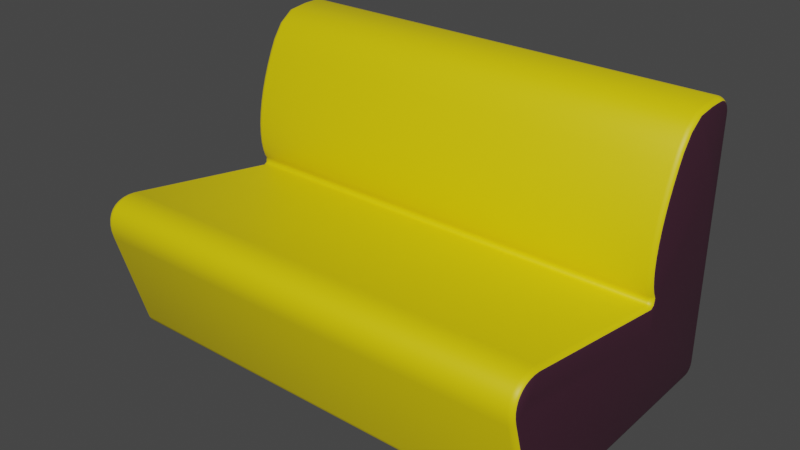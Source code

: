 # Source: coach.blend  (saved by Blender 3.2.14; exported with 4.5.12 LTS)
import bpy
from mathutils import Matrix  # noqa: F401  (used for matrix-valued properties, if any)

bpy.ops.wm.read_factory_settings(use_empty=True)
scene = bpy.context.scene
scene.name = 'Scene'

# ---- materials (node trees are filled in below, after node groups)
mat_material_002 = bpy.data.materials.new('Material.002')
mat_material_002.use_transparent_shadow = False
mat_material_003 = bpy.data.materials.new('Material.003')
mat_material_003.use_transparent_shadow = False

# ---- material node trees
mat_material_002.use_nodes = True; mat_material_002.node_tree.nodes.clear()
_N = mat_material_002.node_tree.nodes; _L = mat_material_002.node_tree.links
n0 = _N.new('ShaderNodeBsdfPrincipled'); n0.name = 'Principled BSDF'; n0.location = (10, 300)
n0.distribution = 'GGX'
n0.subsurface_method = 'RANDOM_WALK_SKIN'
n0.inputs[0].default_value = (0.8, 0.6342, 0.0, 1.0)
n0.inputs[3].default_value = 1.45
n0.inputs[27].default_value = (0.0, 0.0, 0.0, 1.0)
n0.inputs[28].default_value = 1.0
n1 = _N.new('ShaderNodeOutputMaterial'); n1.name = 'Material Output'; n1.location = (300, 300)
_L.new(n0.outputs[0], n1.inputs[0])
n1.is_active_output = True
mat_material_003.use_nodes = True; mat_material_003.node_tree.nodes.clear()
_N = mat_material_003.node_tree.nodes; _L = mat_material_003.node_tree.links
n0 = _N.new('ShaderNodeBsdfPrincipled'); n0.name = 'Principled BSDF'; n0.location = (10, 300)
n0.distribution = 'GGX'
n0.subsurface_method = 'RANDOM_WALK_SKIN'
n0.inputs[0].default_value = (0.04955, 0.0142, 0.02916, 1.0)
n0.inputs[3].default_value = 1.45
n0.inputs[27].default_value = (0.0, 0.0, 0.0, 1.0)
n0.inputs[28].default_value = 1.0
n1 = _N.new('ShaderNodeOutputMaterial'); n1.name = 'Material Output'; n1.location = (300, 300)
_L.new(n0.outputs[0], n1.inputs[0])
n1.is_active_output = True

# ---- world
world_world = bpy.data.worlds.new('World'); scene.world = world_world
world_world.use_nodes = True; world_world.node_tree.nodes.clear()
_N = world_world.node_tree.nodes; _L = world_world.node_tree.links
n0 = _N.new('ShaderNodeOutputWorld'); n0.name = 'World Output'; n0.location = (300, 300)
n1 = _N.new('ShaderNodeBackground'); n1.name = 'Background'; n1.location = (10, 300)
n1.inputs[0].default_value = (0.05088, 0.05088, 0.05088, 1.0)
_L.new(n1.outputs[0], n0.inputs[0])
n0.is_active_output = True
world_world.color = (0.05088, 0.05088, 0.05088)
world_world.use_sun_shadow = False
world_world.sun_shadow_jitter_overblur = 0.0

# ---- meshes
me_cube_001 = bpy.data.meshes.new('Cube.001')
me_cube_001.from_pydata([(-0.6513, 0.3313, 0.1861), (-0.6513, 0.2831, 0.3785), (-0.6515, 0.09843, -0.3785), (-0.6494, 0.09843, -0.3848), (-0.6348, 0.09843, -0.3937), (-0.6435, 0.3782, 0.199), (-0.6348, 0.3817, 0.1999), (-0.6514, 0.3669, -0.1947), (-0.6348, 0.3817, -0.1947), (-0.6435, 0.3782, -0.1947), (-0.6493, 0.373, -0.1947), (-0.6527, -0.459, -0.06651), (-0.6439, -0.4683, -0.07838), (-0.6523, -0.3926, 0.0118), (-0.6348, -0.3828, 0.02267), (-0.6502, -0.4672, -0.05726), (-0.6439, -0.4719, -0.06069), (-0.6527, -0.4621, -0.04065), (-0.6439, -0.4727, -0.04389), (-0.6349, -0.476, -0.04488), (-0.6502, -0.466, -0.02872), (-0.6349, -0.4737, -0.02817), (-0.6501, -0.455, -0.005798), (-0.6526, -0.4439, -0.001733), (-0.6525, -0.4342, 0.00461), (-0.65, -0.4347, 0.009965), (-0.6349, -0.4353, 0.01754), (-0.6525, -0.4224, 0.009181), (-0.65, -0.4212, 0.01461), (-0.6524, -0.4085, 0.01167), (-0.6438, -0.4034, 0.02113), (-0.6349, -0.4019, 0.02402), (-0.6348, 0.228, 0.3865), (-0.6435, 0.2296, 0.3833), (-0.6513, 0.1036, -0.01989), (-0.6493, 0.09844, -0.02456), (-0.6435, 0.09407, -0.02851), (-0.6348, 0.09115, -0.03115), (-0.6513, 0.09765, 0.0008436), (-0.6435, 0.0876, -0.007127), (-0.6493, 0.09221, -0.00347), (-0.6493, 0.08851, 0.02061), (-0.6348, 0.07897, 0.04256), (-0.6493, 0.08736, 0.04734), (-0.6513, 0.09485, 0.07912), (-0.6435, 0.08357, 0.07402), (-0.6493, 0.08875, 0.07636), (-0.6513, 0.09885, 0.1093), (-0.6348, 0.08387, 0.1044), (-0.6493, 0.09264, 0.1073), (-0.6513, 0.1052, 0.141), (-0.6348, 0.09018, 0.138), (-0.6435, 0.0937, 0.1387), (-0.6513, 0.1138, 0.1737), (-0.6348, 0.09896, 0.1728), (-0.6435, 0.1024, 0.173), (-0.6348, 0.1101, 0.2084), (-0.6513, 0.1372, 0.2405), (-0.6348, 0.1235, 0.2444), (-0.6513, 0.1517, 0.274), (-0.6348, 0.1389, 0.2803), (-0.6493, 0.1464, 0.2766), (-0.6348, 0.1562, 0.3156), (-0.6513, 0.1962, 0.3461), (-0.6435, 0.1887, 0.355), (-0.6513, 0.3282, 0.3785), (-0.6493, 0.3287, 0.3848), (-0.6435, 0.329, 0.3902), (-0.6348, 0.3292, 0.3937), (-0.6513, 0.3669, 0.3386), (-0.6493, 0.373, 0.339), (-0.6435, 0.3782, 0.3394), (-0.6513, 0.339, 0.377), (-0.6493, 0.3406, 0.3832), (-0.6435, 0.3419, 0.3884), (-0.6513, 0.348, 0.3731), (-0.6493, 0.3511, 0.3787), (-0.6435, 0.3537, 0.3834), (-0.6348, 0.3555, 0.3865), (-0.6513, 0.3558, 0.367), (-0.6493, 0.3601, 0.3715), (-0.6435, 0.3639, 0.3753), (-0.6348, 0.3663, 0.3779), (-0.6513, 0.3617, 0.359), (-0.6493, 0.3671, 0.3622), (-0.6435, 0.3716, 0.3649), (-0.6348, 0.3747, 0.3667), (-0.6513, 0.3654, 0.3497), (-0.6493, 0.3714, 0.3513), (-0.6435, 0.3765, 0.3528), (-0.6493, -0.3492, -0.3848), (-0.6435, -0.3497, -0.3902), (-0.6435, -0.3869, -0.3625), (-0.6348, -0.3908, -0.3625), (-0.6513, -0.358, -0.3767), (-0.6493, -0.36, -0.3828), (-0.6493, -0.37, -0.3772), (-0.6435, -0.3732, -0.3816), (-0.6493, -0.378, -0.3689), (-0.6435, -0.3823, -0.3721), (-0.6348, -0.3851, -0.3742), (-0.6435, 0.3782, -0.3568), (-0.6493, 0.3454, -0.3848), (-0.6348, 0.3463, -0.3937), (-0.6348, 0.379, -0.3712), (-0.6435, 0.3688, -0.3805), (-0.6513, 0.3541, -0.3765), (-0.6435, 0.3585, -0.3876), (-0.6493, 0.0925, -0.06511), (-0.6435, 0.08955, -0.06069), (-0.6493, 0.1057, -0.03753), (-0.6513, 0.09545, -0.07069), (-0.6513, 0.1089, -0.06187), (-0.6348, 0.09554, -0.0525), (-0.6435, 0.09867, -0.0547), (-0.6435, 0.1009, -0.04273), (-0.6513, 0.1058, -0.07668), (-0.6527, -0.4515, -0.009575), (-0.6349, -0.4683, -0.01325), (-0.6439, -0.4657, -0.01453), (-0.6501, -0.4617, -0.01646), (-0.6527, -0.457, -0.01873), (-0.6439, -0.4706, -0.02839), (-0.6527, -0.4606, -0.02911), (-0.6502, -0.4679, -0.0424), (-0.6349, -0.4751, -0.06298), (-0.6527, -0.4616, -0.05322), (-0.6499, -0.3886, 0.0163), (-0.6438, -0.3851, 0.02012), (-0.6349, -0.4711, -0.08202), (-0.6501, -0.464, -0.07293), (-0.6493, 0.373, 0.1976), (-0.6513, 0.3669, 0.1959), (-0.6435, 0.09843, -0.3902), (-0.6513, 0.131, -0.07212), (-0.6513, 0.1251, -0.0397), (-0.6348, 0.2902, 0.3937), (-0.6435, 0.2885, 0.3902), (-0.6493, 0.286, 0.3848), (-0.6556, -0.4313, -0.03121), (-0.6528, 0.09249, -0.1385), (-0.6348, 0.09708, -0.04434), (-0.6493, 0.1034, -0.05799), (-0.6435, 0.09874, -0.03675), (-0.6348, 0.09406, -0.03622), (-0.6513, 0.1137, -0.03796), (-0.6348, 0.08682, -0.05747), (-0.6348, 0.3599, -0.3909), (-0.6493, 0.3565, -0.3825), (-0.6348, 0.3713, -0.3831), (-0.6493, 0.3651, -0.3766), (-0.6513, 0.3606, -0.372), (-0.6435, 0.3757, -0.3698), (-0.6493, 0.3708, -0.3678), (-0.6513, 0.365, -0.3653), (-0.6435, 0.3459, -0.3902), (-0.6513, 0.3448, -0.3785), (-0.6348, 0.3817, -0.3572), (-0.6493, 0.373, -0.3563), (-0.6513, 0.3669, -0.3557), (-0.6513, -0.373, -0.3652), (-0.6348, -0.3753, -0.3845), (-0.6513, -0.3663, -0.3721), (-0.6348, -0.3629, -0.3913), (-0.6435, -0.3618, -0.3879), (-0.6493, -0.3811, -0.3625), (-0.6348, -0.35, -0.3937), (-0.6513, -0.3487, -0.3785), (-0.6348, 0.3799, 0.3537), (-0.6348, 0.3429, 0.3919), (-0.6348, 0.3817, 0.3396), (-0.6493, 0.1922, 0.3509), (-0.6348, 0.1864, 0.3577), (-0.6493, 0.1631, 0.3105), (-0.6435, 0.1589, 0.3135), (-0.6513, 0.168, 0.3069), (-0.6435, 0.1419, 0.2788), (-0.6493, 0.1315, 0.2421), (-0.6435, 0.1267, 0.2435), (-0.6493, 0.1185, 0.2076), (-0.6435, 0.1135, 0.2081), (-0.6513, 0.1245, 0.207), (-0.6493, 0.1076, 0.1733), (-0.6493, 0.09897, 0.1397), (-0.6435, 0.08738, 0.1056), (-0.6348, 0.08012, 0.07245), (-0.6435, 0.08233, 0.04447), (-0.6513, 0.09329, 0.05071), (-0.6435, 0.08367, 0.01731), (-0.6348, 0.08044, 0.01511), (-0.6513, 0.09421, 0.02449), (-0.6348, 0.08451, -0.00957), (-0.6493, 0.2321, 0.3786), (-0.6513, 0.235, 0.3729), (-0.6499, -0.4057, 0.01679), (-0.6349, -0.4195, 0.0223), (-0.6438, -0.4202, 0.01922), (-0.6438, -0.4351, 0.01451), (-0.6349, -0.4489, 0.00989), (-0.6439, -0.4477, 0.007163), (-0.6501, -0.446, 0.003081), (-0.6349, -0.46, -0.0004565), (-0.6439, -0.458, -0.002596), (0.6513, 0.2831, 0.3785), (0.6435, 0.2885, 0.3902), (0.6348, 0.2902, 0.3937), (0.6435, 0.09843, -0.3902), (0.6493, 0.373, 0.1976), (0.6348, 0.3817, 0.1999), (0.6514, 0.3669, -0.1947), (0.6527, -0.459, -0.06651), (0.6439, -0.4683, -0.07838), (0.6349, -0.4711, -0.08202), (0.6523, -0.3926, 0.0118), (0.6438, -0.3851, 0.02012), (0.6499, -0.3886, 0.0163), (0.6527, -0.4616, -0.05322), (0.6439, -0.4719, -0.06069), (0.6349, -0.4751, -0.06298), (0.6502, -0.4679, -0.0424), (0.6439, -0.4727, -0.04389), (0.6527, -0.4606, -0.02911), (0.6439, -0.4706, -0.02839), (0.6349, -0.4737, -0.02817), (0.6501, -0.4617, -0.01646), (0.6439, -0.4657, -0.01453), (0.6349, -0.4683, -0.01325), (0.6501, -0.455, -0.005798), (0.6439, -0.458, -0.002596), (0.6349, -0.46, -0.0004565), (0.6526, -0.4439, -0.001733), (0.6501, -0.446, 0.003081), (0.6349, -0.4489, 0.00989), (0.65, -0.4347, 0.009965), (0.6349, -0.4353, 0.01754), (0.6525, -0.4224, 0.009181), (0.65, -0.4212, 0.01461), (0.6438, -0.4202, 0.01922), (0.6349, -0.4195, 0.0223), (0.6524, -0.4085, 0.01167), (0.6499, -0.4057, 0.01679), (0.6438, -0.4034, 0.02113), (0.6513, 0.235, 0.3729), (0.6435, 0.09407, -0.02851), (0.6348, 0.09115, -0.03115), (0.6348, 0.08451, -0.00957), (0.6435, 0.0876, -0.007127), (0.6493, 0.09221, -0.00347), (0.6493, 0.08851, 0.02061), (0.6513, 0.09329, 0.05071), (0.6513, 0.09485, 0.07912), (0.6348, 0.08012, 0.07245), (0.6513, 0.09885, 0.1093), (0.6513, 0.1052, 0.141), (0.6348, 0.09018, 0.138), (0.6513, 0.1138, 0.1737), (0.6435, 0.1024, 0.173), (0.6493, 0.1076, 0.1733), (0.6513, 0.1245, 0.207), (0.6348, 0.1235, 0.2444), (0.6493, 0.1315, 0.2421), (0.6348, 0.1389, 0.2803), (0.6493, 0.1464, 0.2766), (0.6348, 0.1864, 0.3577), (0.6513, 0.3282, 0.3785), (0.6493, 0.3287, 0.3848), (0.6435, 0.329, 0.3902), (0.6348, 0.3292, 0.3937), (0.6513, 0.3669, 0.3386), (0.6493, 0.373, 0.339), (0.6435, 0.3782, 0.3394), (0.6348, 0.3817, 0.3396), (0.6513, 0.339, 0.377), (0.6493, 0.3406, 0.3832), (0.6435, 0.3419, 0.3884), (0.6513, 0.348, 0.3731), (0.6493, 0.3511, 0.3787), (0.6435, 0.3537, 0.3834), (0.6348, 0.3555, 0.3865), (0.6513, 0.3558, 0.367), (0.6493, 0.3601, 0.3715), (0.6435, 0.3639, 0.3753), (0.6348, 0.3663, 0.3779), (0.6513, 0.3617, 0.359), (0.6493, 0.3671, 0.3622), (0.6435, 0.3716, 0.3649), (0.6513, 0.3654, 0.3497), (0.6493, 0.3714, 0.3513), (0.6435, 0.3765, 0.3528), (0.6435, -0.3497, -0.3902), (0.6348, -0.35, -0.3937), (0.6493, -0.3811, -0.3625), (0.6435, -0.3618, -0.3879), (0.6513, -0.3663, -0.3721), (0.6435, -0.3732, -0.3816), (0.6493, -0.378, -0.3689), (0.6435, 0.3782, -0.3568), (0.6513, 0.3448, -0.3785), (0.6435, 0.3459, -0.3902), (0.6348, 0.3463, -0.3937), (0.6348, 0.379, -0.3712), (0.6513, 0.3606, -0.372), (0.6493, 0.3651, -0.3766), (0.6348, 0.3713, -0.3831), (0.6435, 0.3585, -0.3876), (0.6348, 0.3599, -0.3909), (0.6493, 0.0925, -0.06511), (0.6435, 0.09874, -0.03675), (0.6513, 0.09545, -0.07069), (0.6348, 0.09554, -0.0525), (0.6435, 0.09867, -0.0547), (0.6493, 0.1034, -0.05799), (0.6348, 0.09708, -0.04434), (0.6493, 0.1067, -0.04031), (0.6528, 0.09249, -0.1385), (0.6527, -0.4515, -0.009575), (0.6527, -0.457, -0.01873), (0.6502, -0.466, -0.02872), (0.6349, -0.476, -0.04488), (0.6527, -0.4621, -0.04065), (0.6502, -0.4672, -0.05726), (0.6348, -0.3828, 0.02267), (0.6501, -0.464, -0.07293), (0.6493, 0.373, -0.1947), (0.6435, 0.3782, -0.1947), (0.6348, 0.3817, -0.1947), (0.6435, 0.3782, 0.199), (0.6513, 0.3669, 0.1959), (0.6348, 0.09843, -0.3937), (0.6494, 0.09843, -0.3848), (0.6513, 0.131, -0.07212), (0.6513, 0.1251, -0.0397), (0.6515, 0.09843, -0.3785), (0.6493, 0.286, 0.3848), (0.6556, -0.4313, -0.03121), (0.6513, 0.3313, 0.1861), (0.6513, 0.1058, -0.07668), (0.6435, 0.1009, -0.04273), (0.6513, 0.1089, -0.06187), (0.6348, 0.09406, -0.03622), (0.6513, 0.1137, -0.03796), (0.6348, 0.08682, -0.05747), (0.6435, 0.08955, -0.06069), (0.6493, 0.3565, -0.3825), (0.6513, 0.3541, -0.3765), (0.6435, 0.3688, -0.3805), (0.6435, 0.3757, -0.3698), (0.6493, 0.3708, -0.3678), (0.6513, 0.365, -0.3653), (0.6493, 0.3454, -0.3848), (0.6348, 0.3817, -0.3572), (0.6493, 0.373, -0.3563), (0.6513, 0.3669, -0.3557), (0.6348, -0.3851, -0.3742), (0.6435, -0.3823, -0.3721), (0.6513, -0.373, -0.3652), (0.6348, -0.3753, -0.3845), (0.6493, -0.37, -0.3772), (0.6348, -0.3629, -0.3913), (0.6493, -0.36, -0.3828), (0.6513, -0.358, -0.3767), (0.6348, -0.3908, -0.3625), (0.6435, -0.3869, -0.3625), (0.6493, -0.3492, -0.3848), (0.6513, -0.3487, -0.3785), (0.6348, 0.3799, 0.3537), (0.6348, 0.3747, 0.3667), (0.6348, 0.3429, 0.3919), (0.6493, 0.1922, 0.3509), (0.6435, 0.1887, 0.355), (0.6513, 0.1962, 0.3461), (0.6493, 0.1631, 0.3105), (0.6435, 0.1589, 0.3135), (0.6348, 0.1562, 0.3156), (0.6513, 0.168, 0.3069), (0.6435, 0.1419, 0.2788), (0.6513, 0.1517, 0.274), (0.6435, 0.1267, 0.2435), (0.6513, 0.1372, 0.2405), (0.6493, 0.1185, 0.2076), (0.6435, 0.1135, 0.2081), (0.6348, 0.1101, 0.2084), (0.6348, 0.09896, 0.1728), (0.6493, 0.09897, 0.1397), (0.6435, 0.0937, 0.1387), (0.6493, 0.09264, 0.1073), (0.6435, 0.08738, 0.1056), (0.6348, 0.08387, 0.1044), (0.6493, 0.08875, 0.07636), (0.6435, 0.08357, 0.07402), (0.6493, 0.08736, 0.04734), (0.6435, 0.08233, 0.04447), (0.6348, 0.07897, 0.04256), (0.6435, 0.08367, 0.01731), (0.6348, 0.08044, 0.01511), (0.6513, 0.09421, 0.02449), (0.6513, 0.09765, 0.0008436), (0.6493, 0.09844, -0.02456), (0.6513, 0.1036, -0.01989), (0.6493, 0.2321, 0.3786), (0.6435, 0.2296, 0.3833), (0.6348, 0.228, 0.3865), (0.6349, -0.4019, 0.02402), (0.6438, -0.4351, 0.01451), (0.6525, -0.4342, 0.00461), (0.6439, -0.4477, 0.007163)], [], [(94, 162, 160, 11, 139, 140, 7, 159, 154, 151, 106, 156, 2, 167), (29, 13, 139), (27, 29, 139), (24, 27, 139), (23, 24, 139), (117, 23, 139), (121, 117, 139), (123, 121, 139), (17, 123, 139), (135, 145, 34, 0), (63, 193, 0), (175, 63, 0), (59, 175, 0), (57, 59, 0), (181, 57, 0), (53, 181, 0), (50, 53, 0), (47, 50, 0), (44, 47, 0), (187, 44, 0), (190, 187, 0), (38, 190, 0), (11, 126, 139), (0, 193, 1, 65, 72, 75, 79, 83, 87, 69, 132), (116, 111, 112), (134, 116, 112, 145, 135), (126, 17, 139), (134, 135, 0, 132, 7), (34, 38, 0), (226, 118, 21, 223), (6, 8, 9, 5), (5, 9, 10, 131), (131, 10, 7, 132), (13, 29, 194, 127), (127, 194, 30, 128), (128, 30, 31, 14), (229, 201, 118, 226), (29, 27, 28, 194), (194, 28, 196, 30), (30, 196, 195, 31), (238, 195, 26, 234), (27, 24, 25, 28), (28, 25, 197, 196), (196, 197, 26, 195), (191, 245, 394, 189), (24, 23, 200, 25), (25, 200, 199, 197), (197, 199, 198, 26), (402, 31, 195, 238), (23, 117, 22, 200), (200, 22, 202, 199), (117, 121, 120, 22), (22, 120, 119, 202), (37, 244, 245, 191), (121, 123, 20, 120), (120, 20, 122, 119), (119, 122, 21, 118), (223, 21, 19, 318), (123, 17, 124, 20), (20, 124, 18, 122), (122, 18, 19, 21), (318, 19, 125, 218), (17, 126, 15, 124), (124, 15, 16, 18), (18, 16, 125, 19), (218, 125, 129, 212), (126, 11, 130, 15), (15, 130, 12, 16), (16, 12, 129, 125), (60, 261, 373, 62), (189, 394, 392, 42), (37, 191, 39, 36), (36, 39, 40, 35), (35, 40, 38, 34), (191, 189, 188, 39), (39, 188, 41, 40), (40, 41, 190, 38), (42, 392, 251, 185), (189, 42, 186, 188), (188, 186, 43, 41), (41, 43, 187, 190), (185, 251, 387, 48), (42, 185, 45, 186), (186, 45, 46, 43), (43, 46, 44, 187), (48, 387, 254, 51), (185, 48, 184, 45), (45, 184, 49, 46), (46, 49, 47, 44), (51, 254, 382, 54), (48, 51, 52, 184), (184, 52, 183, 49), (49, 183, 50, 47), (54, 382, 381, 56), (51, 54, 55, 52), (52, 55, 182, 183), (183, 182, 53, 50), (58, 259, 261, 60), (54, 56, 180, 55), (55, 180, 179, 182), (182, 179, 181, 53), (321, 14, 31, 402), (56, 58, 178, 180), (179, 177, 57, 181), (303, 149, 104, 300), (58, 60, 176, 178), (178, 176, 61, 177), (177, 61, 59, 57), (62, 373, 263, 172), (60, 62, 174, 176), (176, 174, 173, 61), (61, 173, 175, 59), (263, 401, 32, 172), (62, 172, 64, 174), (174, 64, 171, 173), (173, 171, 63, 175), (205, 136, 32, 401), (172, 32, 33, 64), (64, 33, 192, 171), (171, 192, 193, 63), (1, 193, 192, 138), (138, 192, 33, 137), (137, 33, 32, 136), (367, 169, 68, 267), (72, 65, 66, 73), (73, 66, 67, 74), (74, 67, 68, 169), (278, 78, 169, 367), (75, 72, 73, 76), (76, 73, 74, 77), (77, 74, 169, 78), (282, 82, 78, 278), (79, 75, 76, 80), (80, 76, 77, 81), (81, 77, 78, 82), (366, 86, 82, 282), (83, 79, 80, 84), (84, 80, 81, 85), (85, 81, 82, 86), (365, 168, 86, 366), (87, 83, 84, 88), (88, 84, 85, 89), (89, 85, 86, 168), (271, 170, 168, 365), (69, 87, 88, 70), (70, 88, 89, 71), (71, 89, 168, 170), (205, 267, 68, 136), (271, 208, 6, 170), (136, 68, 67, 137), (137, 67, 66, 138), (138, 66, 65, 1), (358, 163, 166, 290), (170, 6, 5, 71), (71, 5, 131, 70), (70, 131, 132, 69), (94, 167, 90, 95), (95, 90, 91, 164), (164, 91, 166, 163), (356, 161, 163, 358), (162, 94, 95, 96), (96, 95, 164, 97), (97, 164, 163, 161), (353, 100, 161, 356), (160, 162, 96, 98), (98, 96, 97, 99), (99, 97, 161, 100), (361, 93, 100, 353), (160, 98, 165), (165, 98, 99, 92), (92, 99, 100, 93), (290, 166, 4, 328), (167, 2, 3, 90), (90, 3, 133, 91), (91, 133, 4, 166), (212, 129, 93, 361), (11, 160, 165, 130), (130, 165, 92, 12), (12, 92, 93, 129), (299, 103, 147, 305), (156, 106, 148, 102), (102, 148, 107, 155), (155, 107, 147, 103), (305, 147, 149, 303), (106, 151, 150, 148), (148, 150, 105, 107), (107, 105, 149, 147), (328, 4, 103, 299), (151, 154, 153, 150), (150, 153, 152, 105), (105, 152, 104, 149), (300, 104, 157, 350), (154, 159, 158, 153), (153, 158, 101, 152), (152, 101, 157, 104), (113, 309, 312, 141), (2, 156, 102, 3), (3, 102, 155, 133), (133, 155, 103, 4), (350, 157, 8, 325), (159, 7, 10, 158), (158, 10, 9, 101), (101, 9, 8, 157), (146, 341, 309, 113), (14, 321, 341, 146), (146, 113, 114, 109), (109, 114, 142, 108), (108, 142, 112, 111), (244, 37, 144, 339), (113, 141, 115, 114), (114, 115, 110, 142), (142, 110, 145, 112), (141, 144, 143, 115), (115, 143, 110), (34, 145, 110, 35), (35, 110, 143, 36), (36, 143, 144, 37), (232, 198, 201, 229), (14, 146, 109, 128), (128, 109, 108, 127), (7, 140, 116, 134), (13, 127, 108, 111), (116, 140, 139, 13, 111), (234, 26, 198, 232), (199, 202, 201, 198), (202, 119, 118, 201), (381, 259, 58, 56), (180, 178, 177, 179), (141, 312, 339, 144), (360, 364, 332, 297, 344, 301, 348, 352, 209, 314, 334, 210, 355, 293), (239, 334, 213), (235, 334, 239), (404, 334, 235), (230, 334, 404), (315, 334, 230), (316, 334, 315), (221, 334, 316), (319, 334, 221), (331, 335, 398, 340), (370, 335, 242), (374, 335, 370), (376, 335, 374), (378, 335, 376), (258, 335, 378), (255, 335, 258), (253, 335, 255), (252, 335, 253), (250, 335, 252), (249, 335, 250), (395, 335, 249), (396, 335, 395), (210, 334, 216), (335, 327, 268, 286, 283, 279, 275, 272, 264, 203, 242), (336, 338, 308), (330, 331, 340, 338, 336), (216, 334, 319), (330, 209, 327, 335, 331), (398, 335, 396), (208, 326, 324, 325), (326, 207, 323, 324), (207, 327, 209, 323), (213, 215, 240, 239), (215, 214, 241, 240), (214, 321, 402, 241), (239, 240, 236, 235), (240, 241, 237, 236), (241, 402, 238, 237), (235, 236, 233, 404), (236, 237, 403, 233), (237, 238, 234, 403), (404, 233, 231, 230), (233, 403, 405, 231), (403, 234, 232, 405), (230, 231, 227, 315), (231, 405, 228, 227), (405, 232, 229, 228), (315, 227, 224, 316), (227, 228, 225, 224), (228, 229, 226, 225), (316, 224, 317, 221), (224, 225, 222, 317), (225, 226, 223, 222), (221, 317, 219, 319), (317, 222, 220, 219), (222, 223, 318, 220), (319, 219, 320, 216), (219, 220, 217, 320), (220, 318, 218, 217), (216, 320, 322, 210), (320, 217, 211, 322), (217, 218, 212, 211), (244, 243, 246, 245), (243, 397, 247, 246), (397, 398, 396, 247), (245, 246, 393, 394), (246, 247, 248, 393), (247, 396, 395, 248), (393, 248, 390, 391), (248, 395, 249, 390), (392, 391, 389, 251), (390, 249, 250, 388), (251, 389, 386, 387), (388, 250, 252, 385), (387, 386, 384, 254), (385, 252, 253, 383), (254, 384, 256, 382), (384, 383, 257, 256), (383, 253, 255, 257), (382, 256, 380, 381), (256, 257, 379, 380), (257, 255, 258, 379), (381, 380, 377, 259), (380, 379, 260, 377), (379, 258, 378, 260), (259, 377, 375, 261), (377, 260, 262, 375), (260, 378, 376, 262), (261, 375, 372, 373), (375, 262, 371, 372), (262, 376, 374, 371), (373, 372, 369, 263), (371, 374, 370, 368), (263, 369, 400, 401), (368, 370, 242, 399), (203, 333, 399, 242), (333, 204, 400, 399), (204, 205, 401, 400), (272, 273, 265, 264), (273, 274, 266, 265), (274, 367, 267, 266), (275, 276, 273, 272), (276, 277, 274, 273), (277, 278, 367, 274), (279, 280, 276, 275), (280, 281, 277, 276), (281, 282, 278, 277), (283, 284, 280, 279), (284, 285, 281, 280), (285, 366, 282, 281), (286, 287, 284, 283), (287, 288, 285, 284), (288, 365, 366, 285), (268, 269, 287, 286), (269, 270, 288, 287), (270, 271, 365, 288), (205, 204, 266, 267), (204, 333, 265, 266), (333, 203, 264, 265), (271, 270, 326, 208), (270, 269, 207, 326), (269, 268, 327, 207), (360, 359, 363, 364), (359, 292, 289, 363), (292, 358, 290, 289), (293, 357, 359, 360), (357, 294, 292, 359), (294, 356, 358, 292), (355, 295, 357, 293), (295, 354, 294, 357), (354, 353, 356, 294), (355, 291, 295), (291, 362, 354, 295), (364, 363, 329, 332), (363, 289, 206, 329), (289, 290, 328, 206), (210, 322, 291, 355), (322, 211, 362, 291), (211, 212, 361, 362), (297, 349, 343, 344), (349, 298, 304, 343), (298, 299, 305, 304), (344, 343, 302, 301), (343, 304, 345, 302), (304, 305, 303, 345), (301, 302, 347, 348), (302, 345, 346, 347), (345, 303, 300, 346), (348, 347, 351, 352), (347, 346, 296, 351), (346, 300, 350, 296), (332, 329, 349, 297), (329, 206, 298, 349), (206, 328, 299, 298), (352, 351, 323, 209), (351, 296, 324, 323), (296, 350, 325, 324), (341, 342, 310, 309), (342, 306, 311, 310), (306, 308, 338, 311), (309, 310, 337, 312), (310, 311, 313, 337), (311, 338, 340, 313), (312, 337, 307, 339), (337, 313, 307), (398, 397, 313, 340), (397, 243, 307, 313), (243, 244, 339, 307), (321, 214, 342, 341), (214, 215, 306, 342), (209, 330, 336, 314), (213, 308, 306, 215), (336, 308, 213, 334, 314), (391, 390, 388, 389), (362, 361, 353, 354), (369, 368, 399, 400), (372, 371, 368, 369), (389, 388, 385, 386), (394, 393, 391, 392), (386, 385, 383, 384), (6, 208, 325, 8)])
me_cube_001.polygons.foreach_set('use_smooth', [True] * 410)
me_cube_001.polygons.foreach_set('material_index', [2, 2, 2, 2, 2, 2, 2, 2, 2, 2, 2, 2, 2, 2, 2, 2, 2, 2, 2, 2, 2, 2, 2, 2, 2, 2, 2, 2, 2, 1, 1, 1, 2, 2, 1, 1, 1, 2, 1, 1, 1, 2, 1, 1, 1, 2, 1, 1, 1, 2, 1, 2, 1, 1, 2, 1, 1, 1, 2, 1, 1, 1, 2, 1, 1, 1, 2, 1, 1, 1, 1, 1, 1, 2, 1, 1, 2, 1, 1, 1, 2, 1, 1, 1, 2, 1, 1, 1, 2, 1, 1, 1, 2, 1, 1, 1, 2, 1, 1, 1, 2, 1, 1, 2, 1, 1, 1, 2, 1, 1, 1, 2, 1, 1, 1, 2, 1, 1, 1, 2, 2, 1, 1, 1, 2, 1, 1, 1, 2, 1, 1, 1, 2, 1, 1, 1, 2, 1, 1, 1, 2, 1, 1, 1, 2, 1, 1, 1, 1, 1, 1, 2, 1, 1, 1, 2, 2, 1, 1, 1, 2, 1, 1, 1, 2, 1, 1, 1, 2, 1, 1, 2, 2, 2, 2, 1, 2, 1, 1, 1, 2, 1, 1, 1, 2, 1, 1, 2, 2, 1, 1, 1, 2, 1, 1, 1, 2, 2, 2, 1, 2, 1, 1, 1, 1, 1, 1, 2, 1, 1, 1, 2, 1, 1, 2, 1, 1, 1, 1, 1, 2, 2, 2, 1, 1, 1, 1, 1, 1, 2, 2, 2, 2, 2, 2, 2, 2, 2, 2, 2, 2, 2, 2, 2, 2, 2, 2, 2, 2, 2, 2, 2, 2, 2, 2, 2, 2, 2, 1, 1, 2, 2, 1, 1, 2, 1, 1, 2, 1, 1, 2, 1, 1, 2, 1, 1, 2, 1, 1, 2, 1, 1, 2, 1, 1, 2, 1, 1, 2, 1, 1, 1, 1, 2, 1, 1, 2, 1, 2, 1, 2, 1, 2, 1, 2, 1, 1, 2, 1, 1, 2, 1, 1, 2, 1, 1, 2, 1, 1, 2, 1, 2, 1, 2, 2, 1, 1, 2, 1, 1, 2, 1, 1, 2, 1, 1, 2, 1, 1, 2, 1, 1, 2, 1, 1, 1, 1, 2, 1, 1, 2, 2, 1, 1, 2, 1, 1, 2, 1, 1, 2, 1, 2, 2, 2, 2, 1, 1, 2, 1, 1, 2, 1, 1, 2, 1, 1, 2, 1, 1, 2, 2, 2, 2, 1, 1, 1, 1, 2, 1, 1, 2, 1, 1, 2, 1, 1, 1, 1, 2, 2, 2, 1, 1, 1, 1, 1, 1, 1, 1])
_uv = me_cube_001.uv_layers.new(name='UVMap')
_uv.uv.foreach_set('vector', [0.6492, 0.3029, 0.6473, 0.3065, 0.6444, 0.3094, 0.5251, 0.3482, 0.5105, 0.3369, 0.5484, 0.1255, 0.5706, 0.003236, 0.6403, 0.003584, 0.6444, 0.004438, 0.6473, 0.006403, 0.6492, 0.009326, 0.65, 0.01347, 0.6479, 0.1239, 0.6499, 0.2988, 0.4924, 0.3273, 0.4921, 0.3198, 0.5105, 0.3369, 0.4937, 0.3335, 0.4924, 0.3273, 0.5105, 0.3369, 0.4958, 0.3385, 0.4937, 0.3335, 0.5105, 0.3369, 0.4985, 0.3426, 0.4958, 0.3385, 0.5105, 0.3369, 0.5018, 0.3457, 0.4985, 0.3426, 0.5105, 0.3369, 0.5057, 0.3479, 0.5018, 0.3457, 0.5105, 0.3369, 0.5099, 0.3493, 0.5057, 0.3479, 0.5105, 0.3369, 0.5147, 0.3498, 0.5099, 0.3493, 0.5105, 0.3369, 0.5051, 0.112, 0.5043, 0.1171, 0.4963, 0.1216, 0.4076, 0.01915, 0.3377, 0.07939, 0.3261, 0.06199, 0.4076, 0.01915, 0.3547, 0.09212, 0.3377, 0.07939, 0.4076, 0.01915, 0.3689, 0.09945, 0.3547, 0.09212, 0.4076, 0.01915, 0.3834, 0.106, 0.3689, 0.09945, 0.4076, 0.01915, 0.398, 0.1118, 0.3834, 0.106, 0.4076, 0.01915, 0.4124, 0.1166, 0.398, 0.1118, 0.4076, 0.01915, 0.4266, 0.1205, 0.4124, 0.1166, 0.4076, 0.01915, 0.4403, 0.1234, 0.4266, 0.1205, 0.4076, 0.01915, 0.4534, 0.1253, 0.4403, 0.1234, 0.4076, 0.01915, 0.4657, 0.126, 0.4534, 0.1253, 0.4076, 0.01915, 0.477, 0.1257, 0.4657, 0.126, 0.4076, 0.01915, 0.4873, 0.1242, 0.477, 0.1257, 0.4076, 0.01915, 0.5251, 0.3482, 0.5198, 0.3494, 0.5105, 0.3369, 0.4076, 0.01915, 0.3261, 0.06199, 0.3238, 0.04043, 0.3238, 0.02022, 0.3244, 0.01541, 0.3261, 0.01137, 0.3288, 0.00791, 0.3323, 0.005255, 0.3363, 0.00359, 0.3411, 0.002968, 0.4034, 0.003293, 0.5218, 0.1208, 0.5193, 0.1258, 0.5149, 0.1193, 0.5193, 0.1091, 0.5218, 0.1208, 0.5149, 0.1193, 0.5043, 0.1171, 0.5051, 0.112, 0.5198, 0.3494, 0.5147, 0.3498, 0.5105, 0.3369, 0.5193, 0.1091, 0.5051, 0.112, 0.4076, 0.01915, 0.4034, 0.003293, 0.5706, 0.003236, 0.4963, 0.1216, 0.4873, 0.1242, 0.4076, 0.01915, 0.2799, 0.1522, 0.05132, 0.1462, 0.05142, 0.1407, 0.28, 0.1467, 0.01013, 0.7279, 0.01087, 0.905, 0.007817, 0.9051, 0.007052, 0.7283, 0.007052, 0.7283, 0.007817, 0.9051, 0.004773, 0.9052, 0.00398, 0.7289, 0.4027, 0.0004252, 0.5706, 0.0003821, 0.5706, 0.003236, 0.4034, 0.003293, 0.4921, 0.3198, 0.4924, 0.3273, 0.49, 0.3262, 0.4894, 0.3176, 0.04441, 0.1799, 0.04542, 0.1731, 0.04745, 0.1743, 0.04653, 0.1816, 0.04653, 0.1816, 0.04745, 0.1743, 0.04973, 0.1752, 0.04889, 0.1828, 0.2797, 0.1576, 0.05119, 0.1515, 0.05132, 0.1462, 0.2799, 0.1522, 0.4924, 0.3273, 0.4937, 0.3335, 0.4913, 0.3331, 0.49, 0.3262, 0.04542, 0.1731, 0.04597, 0.167, 0.04805, 0.1679, 0.04745, 0.1743, 0.04745, 0.1743, 0.04805, 0.1679, 0.05028, 0.1686, 0.04973, 0.1752, 0.2797, 0.1746, 0.05028, 0.1686, 0.05068, 0.1626, 0.2797, 0.1686, 0.4937, 0.3335, 0.4958, 0.3385, 0.4935, 0.3388, 0.4913, 0.3331, 0.04597, 0.167, 0.04632, 0.1614, 0.04845, 0.1621, 0.04805, 0.1679, 0.04805, 0.1679, 0.04845, 0.1621, 0.05068, 0.1626, 0.05028, 0.1686, 0.01081, 0.3746, 0.3104, 0.3734, 0.3102, 0.3849, 0.01112, 0.386, 0.4958, 0.3385, 0.4985, 0.3426, 0.4965, 0.3436, 0.4935, 0.3388, 0.04632, 0.1614, 0.04657, 0.1561, 0.04874, 0.1566, 0.04845, 0.1621, 0.04845, 0.1621, 0.04874, 0.1566, 0.05098, 0.1569, 0.05068, 0.1626, 0.28, 0.1812, 0.04973, 0.1752, 0.05028, 0.1686, 0.2797, 0.1746, 0.4985, 0.3426, 0.5018, 0.3457, 0.5003, 0.3473, 0.4965, 0.3436, 0.04657, 0.1561, 0.04676, 0.1511, 0.04895, 0.1514, 0.04874, 0.1566, 0.5018, 0.3457, 0.5057, 0.3479, 0.5047, 0.35, 0.5003, 0.3473, 0.04676, 0.1511, 0.04689, 0.1462, 0.04908, 0.1462, 0.04895, 0.1514, 0.01005, 0.3639, 0.311, 0.3626, 0.3104, 0.3734, 0.01081, 0.3746, 0.5057, 0.3479, 0.5099, 0.3493, 0.5098, 0.3517, 0.5047, 0.35, 0.04689, 0.1462, 0.04685, 0.1412, 0.04913, 0.1409, 0.04908, 0.1462, 0.04908, 0.1462, 0.04913, 0.1409, 0.05142, 0.1407, 0.05132, 0.1462, 0.28, 0.1467, 0.05142, 0.1407, 0.0515, 0.1348, 0.2803, 0.1408, 0.5099, 0.3493, 0.5147, 0.3498, 0.5155, 0.3523, 0.5098, 0.3517, 0.04685, 0.1412, 0.0468, 0.1358, 0.04916, 0.1351, 0.04913, 0.1409, 0.04913, 0.1409, 0.04916, 0.1351, 0.0515, 0.1348, 0.05142, 0.1407, 0.2803, 0.1408, 0.0515, 0.1348, 0.05161, 0.1284, 0.2805, 0.1344, 0.5147, 0.3498, 0.5198, 0.3494, 0.5215, 0.3518, 0.5155, 0.3523, 0.0468, 0.1358, 0.04678, 0.13, 0.04923, 0.129, 0.04916, 0.1351, 0.04916, 0.1351, 0.04923, 0.129, 0.05161, 0.1284, 0.0515, 0.1348, 0.2805, 0.1344, 0.05161, 0.1284, 0.05179, 0.1216, 0.2807, 0.1276, 0.5198, 0.3494, 0.5251, 0.3482, 0.5278, 0.3503, 0.5215, 0.3518, 0.04678, 0.13, 0.04677, 0.1239, 0.04934, 0.1225, 0.04923, 0.129, 0.04923, 0.129, 0.04934, 0.1225, 0.05179, 0.1216, 0.05161, 0.1284, 0.01177, 0.5113, 0.3105, 0.5102, 0.3095, 0.5283, 0.01296, 0.5293, 0.01112, 0.386, 0.3102, 0.3849, 0.3102, 0.3974, 0.01119, 0.3985, 0.01005, 0.3639, 0.01081, 0.3746, 0.007831, 0.3755, 0.006888, 0.365, 0.006888, 0.365, 0.007831, 0.3755, 0.00485, 0.3768, 0.003888, 0.3665, 0.4984, 0.124, 0.4892, 0.1267, 0.4873, 0.1242, 0.4963, 0.1216, 0.01081, 0.3746, 0.01112, 0.386, 0.008169, 0.3869, 0.007831, 0.3755, 0.007831, 0.3755, 0.008169, 0.3869, 0.005225, 0.3883, 0.00485, 0.3768, 0.4892, 0.1267, 0.4787, 0.1283, 0.477, 0.1257, 0.4873, 0.1242, 0.01119, 0.3985, 0.3102, 0.3974, 0.3103, 0.411, 0.01116, 0.4122, 0.01112, 0.386, 0.01119, 0.3985, 0.008254, 0.3994, 0.008169, 0.3869, 0.008169, 0.3869, 0.008254, 0.3994, 0.005341, 0.4008, 0.005225, 0.3883, 0.4787, 0.1283, 0.4671, 0.1288, 0.4657, 0.126, 0.477, 0.1257, 0.01116, 0.4122, 0.3103, 0.411, 0.3105, 0.4256, 0.0111, 0.4268, 0.01119, 0.3985, 0.01116, 0.4122, 0.008235, 0.413, 0.008254, 0.3994, 0.008254, 0.3994, 0.008235, 0.413, 0.005347, 0.4143, 0.005341, 0.4008, 0.4671, 0.1288, 0.4545, 0.1281, 0.4534, 0.1253, 0.4657, 0.126, 0.0111, 0.4268, 0.3105, 0.4256, 0.3107, 0.4412, 0.01105, 0.4424, 0.01116, 0.4122, 0.0111, 0.4268, 0.008183, 0.4276, 0.008235, 0.413, 0.008235, 0.413, 0.008183, 0.4276, 0.005312, 0.4288, 0.005347, 0.4143, 0.4545, 0.1281, 0.4411, 0.1263, 0.4403, 0.1234, 0.4534, 0.1253, 0.01105, 0.4424, 0.3107, 0.4412, 0.3109, 0.4576, 0.01103, 0.4588, 0.0111, 0.4268, 0.01105, 0.4424, 0.008135, 0.4431, 0.008183, 0.4276, 0.008183, 0.4276, 0.008135, 0.4431, 0.005273, 0.4441, 0.005312, 0.4288, 0.4411, 0.1263, 0.4271, 0.1234, 0.4266, 0.1205, 0.4403, 0.1234, 0.01103, 0.4588, 0.3109, 0.4576, 0.311, 0.4747, 0.01109, 0.4759, 0.01105, 0.4424, 0.01103, 0.4588, 0.00812, 0.4594, 0.008135, 0.4431, 0.008135, 0.4431, 0.00812, 0.4594, 0.005259, 0.4602, 0.005273, 0.4441, 0.4271, 0.1234, 0.4125, 0.1194, 0.4124, 0.1166, 0.4266, 0.1205, 0.01128, 0.4935, 0.3109, 0.4923, 0.3105, 0.5102, 0.01177, 0.5113, 0.01103, 0.4588, 0.01109, 0.4759, 0.008171, 0.4763, 0.00812, 0.4594, 0.00812, 0.4594, 0.008171, 0.4763, 0.005305, 0.4769, 0.005259, 0.4602, 0.4125, 0.1194, 0.3977, 0.1145, 0.398, 0.1118, 0.4124, 0.1166, 0.2805, 0.1887, 0.04889, 0.1828, 0.04973, 0.1752, 0.28, 0.1812, 0.01109, 0.4759, 0.01128, 0.4935, 0.008359, 0.4937, 0.008171, 0.4763, 0.3977, 0.1145, 0.3827, 0.1086, 0.3834, 0.106, 0.398, 0.1118, 0.3085, 0.9933, 0.01666, 0.9927, 0.01702, 0.9864, 0.3082, 0.987, 0.01128, 0.4935, 0.01177, 0.5113, 0.008842, 0.5115, 0.008359, 0.4937, 0.008359, 0.4937, 0.008842, 0.5115, 0.005939, 0.5116, 0.005478, 0.4941, 0.3827, 0.1086, 0.3678, 0.1019, 0.3689, 0.09945, 0.3834, 0.106, 0.01296, 0.5293, 0.3095, 0.5283, 0.3078, 0.5522, 0.01488, 0.553, 0.01177, 0.5113, 0.01296, 0.5293, 0.009998, 0.5294, 0.008842, 0.5115, 0.008842, 0.5115, 0.009998, 0.5294, 0.007033, 0.5294, 0.005939, 0.5116, 0.3678, 0.1019, 0.3531, 0.09434, 0.3547, 0.09212, 0.3689, 0.09945, 0.3078, 0.5522, 0.3071, 0.5752, 0.01565, 0.5762, 0.01488, 0.553, 0.01296, 0.5293, 0.01488, 0.553, 0.01185, 0.5532, 0.009998, 0.5294, 0.009998, 0.5294, 0.01185, 0.5532, 0.008793, 0.5532, 0.007033, 0.5294, 0.3531, 0.09434, 0.3356, 0.08124, 0.3377, 0.07939, 0.3547, 0.09212, 0.3093, 0.6047, 0.01377, 0.6062, 0.01565, 0.5762, 0.3071, 0.5752, 0.01488, 0.553, 0.01565, 0.5762, 0.01269, 0.5764, 0.01185, 0.5532, 0.01185, 0.5532, 0.01269, 0.5764, 0.009726, 0.5767, 0.008793, 0.5532, 0.3356, 0.08124, 0.3236, 0.06331, 0.3261, 0.06199, 0.3377, 0.07939, 0.3238, 0.04043, 0.3261, 0.06199, 0.3236, 0.06331, 0.321, 0.03913, 0.007755, 0.6037, 0.009726, 0.5767, 0.01269, 0.5764, 0.01074, 0.6052, 0.01074, 0.6052, 0.01269, 0.5764, 0.01565, 0.5762, 0.01377, 0.6062, 0.3091, 0.6295, 0.01421, 0.6311, 0.01385, 0.6247, 0.3094, 0.623, 0.3244, 0.01541, 0.3238, 0.02022, 0.321, 0.02003, 0.3217, 0.01467, 0.007855, 0.6313, 0.007638, 0.6249, 0.0108, 0.6248, 0.01119, 0.6312, 0.01119, 0.6312, 0.0108, 0.6248, 0.01385, 0.6247, 0.01421, 0.6311, 0.3089, 0.6359, 0.01445, 0.6375, 0.01421, 0.6311, 0.3091, 0.6295, 0.3261, 0.01137, 0.3244, 0.01541, 0.3217, 0.01467, 0.3237, 0.009956, 0.008073, 0.6376, 0.007855, 0.6313, 0.01119, 0.6312, 0.01137, 0.6376, 0.01137, 0.6376, 0.01119, 0.6312, 0.01421, 0.6311, 0.01445, 0.6375, 0.3089, 0.6423, 0.0145, 0.6438, 0.01445, 0.6375, 0.3089, 0.6359, 0.3288, 0.00791, 0.3261, 0.01137, 0.3237, 0.009956, 0.3268, 0.005904, 0.008225, 0.6439, 0.008073, 0.6376, 0.01137, 0.6376, 0.01149, 0.6439, 0.01149, 0.6439, 0.01137, 0.6376, 0.01445, 0.6375, 0.0145, 0.6438, 0.3091, 0.6486, 0.01446, 0.6501, 0.0145, 0.6438, 0.3089, 0.6423, 0.3323, 0.005255, 0.3288, 0.00791, 0.3268, 0.005904, 0.3309, 0.0028, 0.008308, 0.6501, 0.008225, 0.6439, 0.01149, 0.6439, 0.01147, 0.6501, 0.01147, 0.6501, 0.01149, 0.6439, 0.0145, 0.6438, 0.01446, 0.6501, 0.3093, 0.6549, 0.01428, 0.6564, 0.01446, 0.6501, 0.3091, 0.6486, 0.3363, 0.00359, 0.3323, 0.005255, 0.3309, 0.0028, 0.3356, 0.0008551, 0.008072, 0.6561, 0.008308, 0.6501, 0.01147, 0.6501, 0.0113, 0.6563, 0.0113, 0.6563, 0.01147, 0.6501, 0.01446, 0.6501, 0.01428, 0.6564, 0.3098, 0.6613, 0.01382, 0.6629, 0.01428, 0.6564, 0.3093, 0.6549, 0.3411, 0.002968, 0.3363, 0.00359, 0.3356, 0.0008551, 0.3409, 0.0001547, 0.007702, 0.6624, 0.008072, 0.6561, 0.0113, 0.6563, 0.01079, 0.6626, 0.01079, 0.6626, 0.0113, 0.6563, 0.01428, 0.6564, 0.01382, 0.6629, 0.3093, 0.6047, 0.3094, 0.623, 0.01385, 0.6247, 0.01377, 0.6062, 0.3098, 0.6613, 0.3142, 0.7267, 0.01013, 0.7279, 0.01382, 0.6629, 0.01377, 0.6062, 0.01385, 0.6247, 0.0108, 0.6248, 0.01074, 0.6052, 0.01074, 0.6052, 0.0108, 0.6248, 0.007638, 0.6249, 0.007755, 0.6037, 0.321, 0.03913, 0.321, 0.02003, 0.3238, 0.02022, 0.3238, 0.04043, 0.2797, 0.01139, 0.05927, 0.004867, 0.05866, 0.0001547, 0.2806, 0.006637, 0.01382, 0.6629, 0.01013, 0.7279, 0.007052, 0.7283, 0.01079, 0.6626, 0.01079, 0.6626, 0.007052, 0.7283, 0.00398, 0.7289, 0.007702, 0.6624, 0.3409, 0.0001547, 0.4027, 0.0004252, 0.4034, 0.003293, 0.3411, 0.002968, 0.6492, 0.3029, 0.6499, 0.2988, 0.6528, 0.299, 0.6518, 0.3038, 0.05466, 0.005349, 0.05397, 0.001182, 0.0563, 0.0006097, 0.05703, 0.005086, 0.05703, 0.005086, 0.0563, 0.0006097, 0.05866, 0.0001547, 0.05927, 0.004867, 0.2792, 0.01623, 0.05942, 0.009707, 0.05927, 0.004867, 0.2797, 0.01139, 0.6473, 0.3065, 0.6492, 0.3029, 0.6518, 0.3038, 0.6495, 0.3082, 0.05491, 0.009763, 0.05466, 0.005349, 0.05703, 0.005086, 0.05723, 0.009735, 0.05723, 0.009735, 0.05703, 0.005086, 0.05927, 0.004867, 0.05942, 0.009707, 0.279, 0.02102, 0.05937, 0.0145, 0.05942, 0.009707, 0.2792, 0.01623, 0.6444, 0.3094, 0.6473, 0.3065, 0.6495, 0.3082, 0.646, 0.3116, 0.05474, 0.01424, 0.05491, 0.009763, 0.05723, 0.009735, 0.05715, 0.01437, 0.05715, 0.01437, 0.05723, 0.009735, 0.05942, 0.009707, 0.05937, 0.0145, 0.2791, 0.02542, 0.05907, 0.01891, 0.05937, 0.0145, 0.279, 0.02102, 0.6444, 0.3094, 0.646, 0.3116, 0.6434, 0.3129, 0.05438, 0.01709, 0.05474, 0.01424, 0.05715, 0.01437, 0.05677, 0.01819, 0.05677, 0.01819, 0.05715, 0.01437, 0.05937, 0.0145, 0.05907, 0.01891, 0.6628, 0.3526, 0.9382, 0.3531, 0.9414, 0.5317, 0.6594, 0.532, 0.6499, 0.2988, 0.6479, 0.1239, 0.6508, 0.124, 0.6528, 0.299, 0.9444, 0.3534, 0.9474, 0.5316, 0.9444, 0.5317, 0.9413, 0.3532, 0.9413, 0.3532, 0.9444, 0.5317, 0.9414, 0.5317, 0.9382, 0.3531, 0.2807, 0.1276, 0.05179, 0.1216, 0.05907, 0.01891, 0.2791, 0.02542, 0.5251, 0.3482, 0.6444, 0.3094, 0.6434, 0.3129, 0.5278, 0.3503, 0.04677, 0.1239, 0.05438, 0.01709, 0.05677, 0.01819, 0.04934, 0.1225, 0.04934, 0.1225, 0.05677, 0.01819, 0.05907, 0.01891, 0.05179, 0.1216, 0.6592, 0.6466, 0.9412, 0.6464, 0.9416, 0.6527, 0.6588, 0.653, 0.65, 0.01347, 0.6492, 0.009326, 0.6518, 0.008258, 0.6528, 0.01322, 0.9469, 0.6462, 0.9474, 0.6514, 0.9445, 0.6522, 0.944, 0.6463, 0.944, 0.6463, 0.9445, 0.6522, 0.9416, 0.6527, 0.9412, 0.6464, 0.3097, 0.9998, 0.01547, 0.9994, 0.01666, 0.9927, 0.3085, 0.9933, 0.6492, 0.009326, 0.6473, 0.006403, 0.6493, 0.004409, 0.6518, 0.008258, 0.009285, 0.9971, 0.0105, 0.9919, 0.0137, 0.9924, 0.01234, 0.9984, 0.01234, 0.9984, 0.0137, 0.9924, 0.01666, 0.9927, 0.01547, 0.9994, 0.6594, 0.532, 0.9414, 0.5317, 0.9412, 0.6464, 0.6592, 0.6466, 0.6473, 0.006403, 0.6444, 0.004438, 0.6455, 0.001823, 0.6493, 0.004409, 0.0105, 0.9919, 0.01092, 0.9864, 0.01406, 0.9864, 0.0137, 0.9924, 0.0137, 0.9924, 0.01406, 0.9864, 0.01702, 0.9864, 0.01666, 0.9927, 0.3082, 0.987, 0.01702, 0.9864, 0.01659, 0.9801, 0.3086, 0.9806, 0.6444, 0.004438, 0.6403, 0.003584, 0.6405, 0.0007954, 0.6455, 0.001823, 0.01092, 0.9864, 0.01056, 0.9806, 0.01361, 0.9803, 0.01406, 0.9864, 0.01406, 0.9864, 0.01361, 0.9803, 0.01659, 0.9801, 0.01702, 0.9864, 0.007053, 0.3499, 0.3139, 0.3484, 0.3129, 0.3535, 0.008016, 0.3551, 0.6479, 0.1239, 0.65, 0.01347, 0.6528, 0.01322, 0.6508, 0.124, 0.9474, 0.5316, 0.9469, 0.6462, 0.944, 0.6463, 0.9444, 0.5317, 0.9444, 0.5317, 0.944, 0.6463, 0.9412, 0.6464, 0.9414, 0.5317, 0.3086, 0.9806, 0.01659, 0.9801, 0.01087, 0.905, 0.3145, 0.9046, 0.6403, 0.003584, 0.5706, 0.003236, 0.5706, 0.0003821, 0.6405, 0.0007954, 0.01056, 0.9806, 0.004773, 0.9052, 0.007817, 0.9051, 0.01361, 0.9803, 0.01361, 0.9803, 0.007817, 0.9051, 0.01087, 0.905, 0.01659, 0.9801, 0.007261, 0.3442, 0.3138, 0.3427, 0.3139, 0.3484, 0.007053, 0.3499, 0.04889, 0.1828, 0.2805, 0.1887, 0.3138, 0.3427, 0.007261, 0.3442, 0.007261, 0.3442, 0.007053, 0.3499, 0.003315, 0.35, 0.004001, 0.3445, 0.004001, 0.3445, 0.003315, 0.35, 0.0001547, 0.3498, 0.001086, 0.3449, 0.5162, 0.1273, 0.513, 0.122, 0.5149, 0.1193, 0.5193, 0.1258, 0.311, 0.3626, 0.01005, 0.3639, 0.009444, 0.3602, 0.3115, 0.3588, 0.007053, 0.3499, 0.008016, 0.3551, 0.00418, 0.3567, 0.003315, 0.35, 0.003315, 0.35, 0.00418, 0.3567, 0.001429, 0.3597, 0.0001547, 0.3498, 0.513, 0.122, 0.504, 0.1208, 0.5043, 0.1171, 0.5149, 0.1193, 0.008016, 0.3551, 0.009444, 0.3602, 0.005363, 0.36, 0.00418, 0.3567, 0.00418, 0.3567, 0.005363, 0.36, 0.001429, 0.3597, 0.4963, 0.1216, 0.5043, 0.1171, 0.504, 0.1208, 0.4984, 0.124, 0.003888, 0.3665, 0.001429, 0.3597, 0.005363, 0.36, 0.006888, 0.365, 0.006888, 0.365, 0.005363, 0.36, 0.009444, 0.3602, 0.01005, 0.3639, 0.2796, 0.1629, 0.05098, 0.1569, 0.05119, 0.1515, 0.2797, 0.1576, 0.04889, 0.1828, 0.007261, 0.3442, 0.004001, 0.3445, 0.04653, 0.1816, 0.04653, 0.1816, 0.004001, 0.3445, 0.001086, 0.3449, 0.04441, 0.1799, 0.5706, 0.003236, 0.5484, 0.1255, 0.5218, 0.1208, 0.5193, 0.1091, 0.4921, 0.3198, 0.4894, 0.3176, 0.5162, 0.1273, 0.5193, 0.1258, 0.5218, 0.1208, 0.5484, 0.1255, 0.5105, 0.3369, 0.4921, 0.3198, 0.5193, 0.1258, 0.2797, 0.1686, 0.05068, 0.1626, 0.05098, 0.1569, 0.2796, 0.1629, 0.04874, 0.1566, 0.04895, 0.1514, 0.05119, 0.1515, 0.05098, 0.1569, 0.04895, 0.1514, 0.04908, 0.1462, 0.05132, 0.1462, 0.05119, 0.1515, 0.311, 0.4747, 0.3109, 0.4923, 0.01128, 0.4935, 0.01109, 0.4759, 0.008171, 0.4763, 0.008359, 0.4937, 0.005478, 0.4941, 0.005305, 0.4769, 0.008016, 0.3551, 0.3129, 0.3535, 0.3115, 0.3588, 0.009444, 0.3602, 0.6491, 0.402, 0.6498, 0.4061, 0.6478, 0.581, 0.6499, 0.6915, 0.6491, 0.6956, 0.6472, 0.6985, 0.6443, 0.7005, 0.6402, 0.7013, 0.5705, 0.7017, 0.5483, 0.5794, 0.5103, 0.368, 0.525, 0.3567, 0.6443, 0.3955, 0.6472, 0.3983, 0.4922, 0.3775, 0.5103, 0.368, 0.4919, 0.3851, 0.4935, 0.3714, 0.5103, 0.368, 0.4922, 0.3775, 0.4956, 0.3664, 0.5103, 0.368, 0.4935, 0.3714, 0.4984, 0.3623, 0.5103, 0.368, 0.4956, 0.3664, 0.5017, 0.3592, 0.5103, 0.368, 0.4984, 0.3623, 0.5055, 0.357, 0.5103, 0.368, 0.5017, 0.3592, 0.5098, 0.3556, 0.5103, 0.368, 0.5055, 0.357, 0.5145, 0.3551, 0.5103, 0.368, 0.5098, 0.3556, 0.505, 0.593, 0.4075, 0.6858, 0.4962, 0.5834, 0.5042, 0.5878, 0.3377, 0.6256, 0.4075, 0.6858, 0.3261, 0.643, 0.3547, 0.6129, 0.4075, 0.6858, 0.3377, 0.6256, 0.3689, 0.6055, 0.4075, 0.6858, 0.3547, 0.6129, 0.3834, 0.599, 0.4075, 0.6858, 0.3689, 0.6055, 0.3979, 0.5932, 0.4075, 0.6858, 0.3834, 0.599, 0.4123, 0.5884, 0.4075, 0.6858, 0.3979, 0.5932, 0.4265, 0.5845, 0.4075, 0.6858, 0.4123, 0.5884, 0.4402, 0.5815, 0.4075, 0.6858, 0.4265, 0.5845, 0.4533, 0.5797, 0.4075, 0.6858, 0.4402, 0.5815, 0.4656, 0.5789, 0.4075, 0.6858, 0.4533, 0.5797, 0.477, 0.5793, 0.4075, 0.6858, 0.4656, 0.5789, 0.4872, 0.5808, 0.4075, 0.6858, 0.477, 0.5793, 0.525, 0.3567, 0.5103, 0.368, 0.5196, 0.3554, 0.4075, 0.6858, 0.4034, 0.7017, 0.3411, 0.702, 0.3363, 0.7014, 0.3323, 0.6997, 0.3288, 0.6971, 0.3261, 0.6936, 0.3244, 0.6896, 0.3238, 0.6848, 0.3238, 0.6645, 0.3261, 0.643, 0.5217, 0.5842, 0.5148, 0.5856, 0.5192, 0.5792, 0.5192, 0.5958, 0.505, 0.593, 0.5042, 0.5878, 0.5148, 0.5856, 0.5217, 0.5842, 0.5196, 0.3554, 0.5103, 0.368, 0.5145, 0.3551, 0.5192, 0.5958, 0.5705, 0.7017, 0.4034, 0.7017, 0.4075, 0.6858, 0.505, 0.593, 0.4962, 0.5834, 0.4075, 0.6858, 0.4872, 0.5808, 0.3142, 0.7267, 0.3173, 0.7271, 0.3176, 0.9047, 0.3145, 0.9046, 0.3173, 0.7271, 0.3204, 0.7277, 0.3206, 0.9048, 0.3176, 0.9047, 0.4027, 0.7045, 0.4034, 0.7017, 0.5705, 0.7017, 0.5705, 0.7045, 0.4919, 0.3851, 0.4892, 0.3873, 0.4898, 0.3786, 0.4922, 0.3775, 0.2849, 0.186, 0.2828, 0.1876, 0.2822, 0.1804, 0.2843, 0.1793, 0.2828, 0.1876, 0.2805, 0.1887, 0.28, 0.1812, 0.2822, 0.1804, 0.4922, 0.3775, 0.4898, 0.3786, 0.4911, 0.3718, 0.4935, 0.3714, 0.2843, 0.1793, 0.2822, 0.1804, 0.282, 0.174, 0.2841, 0.1732, 0.2822, 0.1804, 0.28, 0.1812, 0.2797, 0.1746, 0.282, 0.174, 0.4935, 0.3714, 0.4911, 0.3718, 0.4933, 0.366, 0.4956, 0.3664, 0.2841, 0.1732, 0.282, 0.174, 0.2819, 0.1682, 0.2841, 0.1676, 0.282, 0.174, 0.2797, 0.1746, 0.2797, 0.1686, 0.2819, 0.1682, 0.4956, 0.3664, 0.4933, 0.366, 0.4963, 0.3613, 0.4984, 0.3623, 0.2841, 0.1676, 0.2819, 0.1682, 0.2819, 0.1627, 0.2841, 0.1624, 0.2819, 0.1682, 0.2797, 0.1686, 0.2796, 0.1629, 0.2819, 0.1627, 0.4984, 0.3623, 0.4963, 0.3613, 0.5001, 0.3576, 0.5017, 0.3592, 0.2841, 0.1624, 0.2819, 0.1627, 0.282, 0.1575, 0.2842, 0.1574, 0.2819, 0.1627, 0.2796, 0.1629, 0.2797, 0.1576, 0.282, 0.1575, 0.5017, 0.3592, 0.5001, 0.3576, 0.5046, 0.3549, 0.5055, 0.357, 0.2842, 0.1574, 0.282, 0.1575, 0.2821, 0.1523, 0.2843, 0.1525, 0.282, 0.1575, 0.2797, 0.1576, 0.2799, 0.1522, 0.2821, 0.1523, 0.5055, 0.357, 0.5046, 0.3549, 0.5097, 0.3532, 0.5098, 0.3556, 0.2843, 0.1525, 0.2821, 0.1523, 0.2823, 0.147, 0.2846, 0.1474, 0.2821, 0.1523, 0.2799, 0.1522, 0.28, 0.1467, 0.2823, 0.147, 0.5098, 0.3556, 0.5097, 0.3532, 0.5153, 0.3526, 0.5145, 0.3551, 0.2846, 0.1474, 0.2823, 0.147, 0.2826, 0.1413, 0.2849, 0.1421, 0.2823, 0.147, 0.28, 0.1467, 0.2803, 0.1408, 0.2826, 0.1413, 0.5145, 0.3551, 0.5153, 0.3526, 0.5214, 0.353, 0.5196, 0.3554, 0.2849, 0.1421, 0.2826, 0.1413, 0.2828, 0.1352, 0.2852, 0.1363, 0.2826, 0.1413, 0.2803, 0.1408, 0.2805, 0.1344, 0.2828, 0.1352, 0.5196, 0.3554, 0.5214, 0.353, 0.5277, 0.3546, 0.525, 0.3567, 0.2852, 0.1363, 0.2828, 0.1352, 0.2831, 0.1286, 0.2856, 0.1302, 0.2828, 0.1352, 0.2805, 0.1344, 0.2807, 0.1276, 0.2831, 0.1286, 0.311, 0.3626, 0.3142, 0.3636, 0.3134, 0.3743, 0.3104, 0.3734, 0.3142, 0.3636, 0.3173, 0.3651, 0.3164, 0.3756, 0.3134, 0.3743, 0.4983, 0.581, 0.4962, 0.5834, 0.4872, 0.5808, 0.4891, 0.5783, 0.3104, 0.3734, 0.3134, 0.3743, 0.3131, 0.3857, 0.3102, 0.3849, 0.3134, 0.3743, 0.3164, 0.3756, 0.3161, 0.387, 0.3131, 0.3857, 0.4891, 0.5783, 0.4872, 0.5808, 0.477, 0.5793, 0.4786, 0.5767, 0.3131, 0.3857, 0.3161, 0.387, 0.3161, 0.3995, 0.3131, 0.3982, 0.4786, 0.5767, 0.477, 0.5793, 0.4656, 0.5789, 0.467, 0.5762, 0.3102, 0.3974, 0.3131, 0.3982, 0.3133, 0.4118, 0.3103, 0.411, 0.467, 0.5762, 0.4656, 0.5789, 0.4533, 0.5797, 0.4545, 0.5769, 0.3103, 0.411, 0.3133, 0.4118, 0.3135, 0.4264, 0.3105, 0.4256, 0.4545, 0.5769, 0.4533, 0.5797, 0.4402, 0.5815, 0.4411, 0.5787, 0.3105, 0.4256, 0.3135, 0.4264, 0.3136, 0.4418, 0.3107, 0.4412, 0.4411, 0.5787, 0.4402, 0.5815, 0.4265, 0.5845, 0.427, 0.5816, 0.3107, 0.4412, 0.3136, 0.4418, 0.3138, 0.4581, 0.3109, 0.4576, 0.3136, 0.4418, 0.3165, 0.4428, 0.3167, 0.4589, 0.3138, 0.4581, 0.427, 0.5816, 0.4265, 0.5845, 0.4123, 0.5884, 0.4125, 0.5856, 0.3109, 0.4576, 0.3138, 0.4581, 0.3139, 0.475, 0.311, 0.4747, 0.3138, 0.4581, 0.3167, 0.4589, 0.3167, 0.4756, 0.3139, 0.475, 0.4125, 0.5856, 0.4123, 0.5884, 0.3979, 0.5932, 0.3976, 0.5905, 0.311, 0.4747, 0.3139, 0.475, 0.3138, 0.4925, 0.3109, 0.4923, 0.3139, 0.475, 0.3167, 0.4756, 0.3167, 0.4928, 0.3138, 0.4925, 0.3976, 0.5905, 0.3979, 0.5932, 0.3834, 0.599, 0.3827, 0.5964, 0.3109, 0.4923, 0.3138, 0.4925, 0.3135, 0.5103, 0.3105, 0.5102, 0.3138, 0.4925, 0.3167, 0.4928, 0.3164, 0.5104, 0.3135, 0.5103, 0.3827, 0.5964, 0.3834, 0.599, 0.3689, 0.6055, 0.3677, 0.6031, 0.3105, 0.5102, 0.3135, 0.5103, 0.3125, 0.5283, 0.3095, 0.5283, 0.3135, 0.5103, 0.3164, 0.5104, 0.3154, 0.5284, 0.3125, 0.5283, 0.3677, 0.6031, 0.3689, 0.6055, 0.3547, 0.6129, 0.3531, 0.6107, 0.3095, 0.5283, 0.3125, 0.5283, 0.3108, 0.5523, 0.3078, 0.5522, 0.3531, 0.6107, 0.3547, 0.6129, 0.3377, 0.6256, 0.3356, 0.6238, 0.3078, 0.5522, 0.3108, 0.5523, 0.3101, 0.5754, 0.3071, 0.5752, 0.3356, 0.6238, 0.3377, 0.6256, 0.3261, 0.643, 0.3236, 0.6417, 0.3238, 0.6645, 0.321, 0.6659, 0.3236, 0.6417, 0.3261, 0.643, 0.3152, 0.6022, 0.3122, 0.6036, 0.3101, 0.5754, 0.313, 0.5756, 0.3122, 0.6036, 0.3093, 0.6047, 0.3071, 0.5752, 0.3101, 0.5754, 0.3244, 0.6896, 0.3217, 0.6903, 0.321, 0.6849, 0.3238, 0.6848, 0.3154, 0.6297, 0.3121, 0.6296, 0.3124, 0.6231, 0.3156, 0.6232, 0.3121, 0.6296, 0.3091, 0.6295, 0.3094, 0.623, 0.3124, 0.6231, 0.3261, 0.6936, 0.3237, 0.695, 0.3217, 0.6903, 0.3244, 0.6896, 0.3153, 0.636, 0.312, 0.6359, 0.3121, 0.6296, 0.3154, 0.6297, 0.312, 0.6359, 0.3089, 0.6359, 0.3091, 0.6295, 0.3121, 0.6296, 0.3288, 0.6971, 0.3268, 0.6991, 0.3237, 0.695, 0.3261, 0.6936, 0.3152, 0.6422, 0.312, 0.6423, 0.312, 0.6359, 0.3153, 0.636, 0.312, 0.6423, 0.3089, 0.6423, 0.3089, 0.6359, 0.312, 0.6359, 0.3323, 0.6997, 0.3309, 0.7022, 0.3268, 0.6991, 0.3288, 0.6971, 0.3152, 0.6484, 0.312, 0.6485, 0.312, 0.6423, 0.3152, 0.6422, 0.312, 0.6485, 0.3091, 0.6486, 0.3089, 0.6423, 0.312, 0.6423, 0.3363, 0.7014, 0.3356, 0.7041, 0.3309, 0.7022, 0.3323, 0.6997, 0.3155, 0.6545, 0.3123, 0.6547, 0.312, 0.6485, 0.3152, 0.6484, 0.3123, 0.6547, 0.3093, 0.6549, 0.3091, 0.6486, 0.312, 0.6485, 0.3411, 0.702, 0.3409, 0.7048, 0.3356, 0.7041, 0.3363, 0.7014, 0.316, 0.6607, 0.3129, 0.661, 0.3123, 0.6547, 0.3155, 0.6545, 0.3129, 0.661, 0.3098, 0.6613, 0.3093, 0.6549, 0.3123, 0.6547, 0.3093, 0.6047, 0.3122, 0.6036, 0.3124, 0.6231, 0.3094, 0.623, 0.3122, 0.6036, 0.3152, 0.6022, 0.3156, 0.6232, 0.3124, 0.6231, 0.321, 0.6659, 0.3238, 0.6645, 0.3238, 0.6848, 0.321, 0.6849, 0.3098, 0.6613, 0.3129, 0.661, 0.3173, 0.7271, 0.3142, 0.7267, 0.3129, 0.661, 0.316, 0.6607, 0.3204, 0.7277, 0.3173, 0.7271, 0.3409, 0.7048, 0.3411, 0.702, 0.4034, 0.7017, 0.4027, 0.7045, 0.6491, 0.402, 0.6517, 0.401, 0.6527, 0.4059, 0.6498, 0.4061, 0.2843, 0.01215, 0.2819, 0.01174, 0.2829, 0.00725, 0.2853, 0.007978, 0.2819, 0.01174, 0.2797, 0.01139, 0.2806, 0.006637, 0.2829, 0.00725, 0.6472, 0.3983, 0.6494, 0.3967, 0.6517, 0.401, 0.6491, 0.402, 0.2838, 0.01656, 0.2814, 0.01639, 0.2819, 0.01174, 0.2843, 0.01215, 0.2814, 0.01639, 0.2792, 0.01623, 0.2797, 0.01139, 0.2819, 0.01174, 0.6443, 0.3955, 0.6459, 0.3933, 0.6494, 0.3967, 0.6472, 0.3983, 0.2836, 0.02104, 0.2812, 0.02103, 0.2814, 0.01639, 0.2838, 0.01656, 0.2812, 0.02103, 0.279, 0.02102, 0.2792, 0.01623, 0.2814, 0.01639, 0.6443, 0.3955, 0.6433, 0.392, 0.6459, 0.3933, 0.2838, 0.02388, 0.2814, 0.02483, 0.2812, 0.02103, 0.2836, 0.02104, 0.6498, 0.4061, 0.6527, 0.4059, 0.6507, 0.581, 0.6478, 0.581, 0.6565, 0.3529, 0.6597, 0.3527, 0.6564, 0.532, 0.6533, 0.5319, 0.6597, 0.3527, 0.6628, 0.3526, 0.6594, 0.532, 0.6564, 0.532, 0.525, 0.3567, 0.5277, 0.3546, 0.6433, 0.392, 0.6443, 0.3955, 0.2856, 0.1302, 0.2831, 0.1286, 0.2814, 0.02483, 0.2838, 0.02388, 0.2831, 0.1286, 0.2807, 0.1276, 0.2791, 0.02542, 0.2814, 0.02483, 0.6499, 0.6915, 0.6527, 0.6917, 0.6517, 0.6967, 0.6491, 0.6956, 0.6535, 0.6464, 0.6564, 0.6465, 0.6559, 0.6524, 0.653, 0.6517, 0.6564, 0.6465, 0.6592, 0.6466, 0.6588, 0.653, 0.6559, 0.6524, 0.6491, 0.6956, 0.6517, 0.6967, 0.6492, 0.7005, 0.6472, 0.6985, 0.3158, 0.9977, 0.3128, 0.9989, 0.3115, 0.993, 0.3147, 0.9925, 0.3128, 0.9989, 0.3097, 0.9998, 0.3085, 0.9933, 0.3115, 0.993, 0.6472, 0.6985, 0.6492, 0.7005, 0.6454, 0.7031, 0.6443, 0.7005, 0.3147, 0.9925, 0.3115, 0.993, 0.3111, 0.9871, 0.3143, 0.9871, 0.3115, 0.993, 0.3085, 0.9933, 0.3082, 0.987, 0.3111, 0.9871, 0.6443, 0.7005, 0.6454, 0.7031, 0.6404, 0.7041, 0.6402, 0.7013, 0.3143, 0.9871, 0.3111, 0.9871, 0.3116, 0.9809, 0.3147, 0.9812, 0.3111, 0.9871, 0.3082, 0.987, 0.3086, 0.9806, 0.3116, 0.9809, 0.6478, 0.581, 0.6507, 0.581, 0.6527, 0.6917, 0.6499, 0.6915, 0.6533, 0.5319, 0.6564, 0.532, 0.6564, 0.6465, 0.6535, 0.6464, 0.6564, 0.532, 0.6594, 0.532, 0.6592, 0.6466, 0.6564, 0.6465, 0.6402, 0.7013, 0.6404, 0.7041, 0.5705, 0.7045, 0.5705, 0.7017, 0.3147, 0.9812, 0.3116, 0.9809, 0.3176, 0.9047, 0.3206, 0.9048, 0.3116, 0.9809, 0.3086, 0.9806, 0.3145, 0.9046, 0.3176, 0.9047, 0.3138, 0.3427, 0.317, 0.3432, 0.3176, 0.3485, 0.3139, 0.3484, 0.317, 0.3432, 0.3198, 0.3436, 0.3206, 0.3484, 0.3176, 0.3485, 0.5161, 0.5776, 0.5192, 0.5792, 0.5148, 0.5856, 0.5129, 0.583, 0.3139, 0.3484, 0.3176, 0.3485, 0.3167, 0.3551, 0.3129, 0.3535, 0.3176, 0.3485, 0.3206, 0.3484, 0.3201, 0.3566, 0.3167, 0.3551, 0.5129, 0.583, 0.5148, 0.5856, 0.5042, 0.5878, 0.5052, 0.5846, 0.3129, 0.3535, 0.3167, 0.3551, 0.3157, 0.3585, 0.3115, 0.3588, 0.3167, 0.3551, 0.3201, 0.3566, 0.3157, 0.3585, 0.4962, 0.5834, 0.4983, 0.581, 0.5052, 0.5846, 0.5042, 0.5878, 0.3173, 0.3651, 0.3142, 0.3636, 0.3157, 0.3585, 0.3201, 0.3566, 0.3142, 0.3636, 0.311, 0.3626, 0.3115, 0.3588, 0.3157, 0.3585, 0.2805, 0.1887, 0.2828, 0.1876, 0.317, 0.3432, 0.3138, 0.3427, 0.2828, 0.1876, 0.2849, 0.186, 0.3198, 0.3436, 0.317, 0.3432, 0.5705, 0.7017, 0.5192, 0.5958, 0.5217, 0.5842, 0.5483, 0.5794, 0.4919, 0.3851, 0.5192, 0.5792, 0.5161, 0.5776, 0.4892, 0.3873, 0.5217, 0.5842, 0.5192, 0.5792, 0.4919, 0.3851, 0.5103, 0.368, 0.5483, 0.5794, 0.3131, 0.3982, 0.3161, 0.3995, 0.3162, 0.413, 0.3133, 0.4118, 0.2814, 0.02483, 0.2791, 0.02542, 0.279, 0.02102, 0.2812, 0.02103, 0.3108, 0.5523, 0.3138, 0.5523, 0.313, 0.5756, 0.3101, 0.5754, 0.3125, 0.5283, 0.3154, 0.5284, 0.3138, 0.5523, 0.3108, 0.5523, 0.3133, 0.4118, 0.3162, 0.413, 0.3163, 0.4275, 0.3135, 0.4264, 0.3102, 0.3849, 0.3131, 0.3857, 0.3131, 0.3982, 0.3102, 0.3974, 0.3135, 0.4264, 0.3163, 0.4275, 0.3165, 0.4428, 0.3136, 0.4418, 0.01013, 0.7279, 0.3142, 0.7267, 0.3145, 0.9046, 0.01087, 0.905])
me_cube_001.materials.append(None)
me_cube_001.materials.append(mat_material_002)
me_cube_001.materials.append(mat_material_003)
me_cube_001.update()

# ---- objects
ob_cube = bpy.data.objects.new('Cube', me_cube_001)

# ---- transforms, parenting, visibility, modifiers, constraints
ob_cube.location = (0.0, 0.0, 0.0)

# ---- collection membership
scene.collection.objects.link(ob_cube)

# ---- scene / render settings (as saved in the file)
scene.frame_start = 1; scene.frame_end = 250; scene.frame_set(29)
scene.render.engine = 'BLENDER_EEVEE_NEXT'
scene.cycles.sampling_pattern = 'TABULATED_SOBOL'
scene.cycles.use_light_tree = False
scene.view_settings.view_transform = 'Filmic'
bpy.context.view_layer.update()

# ---- added for rendering (the .blend has no active camera and no usable light): camera, sun
cam_auto = bpy.data.cameras.new('AutoCamera')
cam_auto.lens = 50.0
cam_auto.sensor_width = 36.0
cam_auto.clip_end = 1000.0
ob_auto_camera = bpy.data.objects.new('AutoCamera', cam_auto)
scene.collection.objects.link(ob_auto_camera)
ob_auto_camera.location = (1.62242, -1.99404, 1.29793)
ob_auto_camera.rotation_euler = (1.09748, -7.21219e-08, 0.694738)
scene.camera = ob_auto_camera
light_auto_sun = bpy.data.lights.new('AutoSun', 'SUN')
light_auto_sun.energy = 3.0
light_auto_sun.angle = 0.0523599
ob_auto_sun = bpy.data.objects.new('AutoSun', light_auto_sun)
scene.collection.objects.link(ob_auto_sun)
ob_auto_sun.rotation_euler = (0.872665, 0.174533, 0.523599)
bpy.context.view_layer.update()

